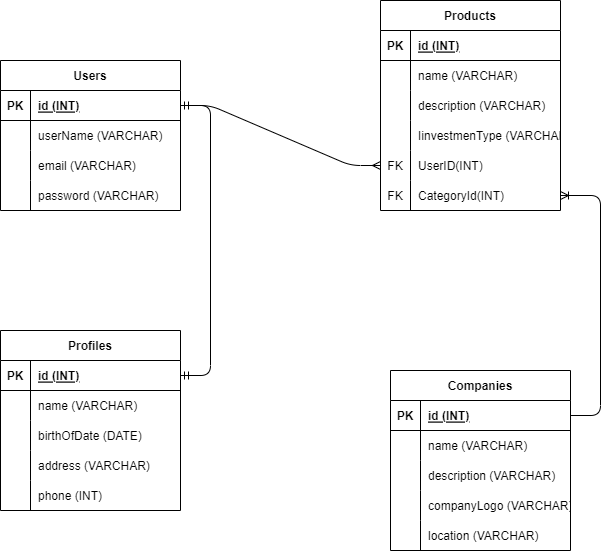

The diagram above was exported from draw.io. Its source (the exported page's mxGraphModel, read from the mxfile embedded in the PNG):
<mxGraphModel dx="1239" dy="776" grid="1" gridSize="10" guides="1" tooltips="1" connect="1" arrows="1" fold="1" page="1" pageScale="1" pageWidth="850" pageHeight="1100" math="0" shadow="0">
  <root>
    <mxCell id="0" />
    <mxCell id="1" parent="0" />
    <mxCell id="2" value="Users" style="shape=table;startSize=30;container=1;collapsible=1;childLayout=tableLayout;fixedRows=1;rowLines=0;fontStyle=1;align=center;resizeLast=1;" vertex="1" parent="1">
      <mxGeometry x="100" y="140" width="180" height="150" as="geometry" />
    </mxCell>
    <mxCell id="3" value="" style="shape=tableRow;horizontal=0;startSize=0;swimlaneHead=0;swimlaneBody=0;fillColor=none;collapsible=0;dropTarget=0;points=[[0,0.5],[1,0.5]];portConstraint=eastwest;top=0;left=0;right=0;bottom=1;" vertex="1" parent="2">
      <mxGeometry y="30" width="180" height="30" as="geometry" />
    </mxCell>
    <mxCell id="4" value="PK" style="shape=partialRectangle;connectable=0;fillColor=none;top=0;left=0;bottom=0;right=0;fontStyle=1;overflow=hidden;" vertex="1" parent="3">
      <mxGeometry width="30" height="30" as="geometry">
        <mxRectangle width="30" height="30" as="alternateBounds" />
      </mxGeometry>
    </mxCell>
    <mxCell id="5" value="id (INT)" style="shape=partialRectangle;connectable=0;fillColor=none;top=0;left=0;bottom=0;right=0;align=left;spacingLeft=6;fontStyle=5;overflow=hidden;" vertex="1" parent="3">
      <mxGeometry x="30" width="150" height="30" as="geometry">
        <mxRectangle width="150" height="30" as="alternateBounds" />
      </mxGeometry>
    </mxCell>
    <mxCell id="6" value="" style="shape=tableRow;horizontal=0;startSize=0;swimlaneHead=0;swimlaneBody=0;fillColor=none;collapsible=0;dropTarget=0;points=[[0,0.5],[1,0.5]];portConstraint=eastwest;top=0;left=0;right=0;bottom=0;" vertex="1" parent="2">
      <mxGeometry y="60" width="180" height="30" as="geometry" />
    </mxCell>
    <mxCell id="7" value="" style="shape=partialRectangle;connectable=0;fillColor=none;top=0;left=0;bottom=0;right=0;editable=1;overflow=hidden;" vertex="1" parent="6">
      <mxGeometry width="30" height="30" as="geometry">
        <mxRectangle width="30" height="30" as="alternateBounds" />
      </mxGeometry>
    </mxCell>
    <mxCell id="8" value="userName (VARCHAR)" style="shape=partialRectangle;connectable=0;fillColor=none;top=0;left=0;bottom=0;right=0;align=left;spacingLeft=6;overflow=hidden;" vertex="1" parent="6">
      <mxGeometry x="30" width="150" height="30" as="geometry">
        <mxRectangle width="150" height="30" as="alternateBounds" />
      </mxGeometry>
    </mxCell>
    <mxCell id="65" value="" style="shape=tableRow;horizontal=0;startSize=0;swimlaneHead=0;swimlaneBody=0;fillColor=none;collapsible=0;dropTarget=0;points=[[0,0.5],[1,0.5]];portConstraint=eastwest;top=0;left=0;right=0;bottom=0;" vertex="1" parent="2">
      <mxGeometry y="90" width="180" height="30" as="geometry" />
    </mxCell>
    <mxCell id="66" value="" style="shape=partialRectangle;connectable=0;fillColor=none;top=0;left=0;bottom=0;right=0;editable=1;overflow=hidden;" vertex="1" parent="65">
      <mxGeometry width="30" height="30" as="geometry">
        <mxRectangle width="30" height="30" as="alternateBounds" />
      </mxGeometry>
    </mxCell>
    <mxCell id="67" value="email (VARCHAR)" style="shape=partialRectangle;connectable=0;fillColor=none;top=0;left=0;bottom=0;right=0;align=left;spacingLeft=6;overflow=hidden;" vertex="1" parent="65">
      <mxGeometry x="30" width="150" height="30" as="geometry">
        <mxRectangle width="150" height="30" as="alternateBounds" />
      </mxGeometry>
    </mxCell>
    <mxCell id="68" value="" style="shape=tableRow;horizontal=0;startSize=0;swimlaneHead=0;swimlaneBody=0;fillColor=none;collapsible=0;dropTarget=0;points=[[0,0.5],[1,0.5]];portConstraint=eastwest;top=0;left=0;right=0;bottom=0;" vertex="1" parent="2">
      <mxGeometry y="120" width="180" height="30" as="geometry" />
    </mxCell>
    <mxCell id="69" value="" style="shape=partialRectangle;connectable=0;fillColor=none;top=0;left=0;bottom=0;right=0;editable=1;overflow=hidden;" vertex="1" parent="68">
      <mxGeometry width="30" height="30" as="geometry">
        <mxRectangle width="30" height="30" as="alternateBounds" />
      </mxGeometry>
    </mxCell>
    <mxCell id="70" value="password (VARCHAR)" style="shape=partialRectangle;connectable=0;fillColor=none;top=0;left=0;bottom=0;right=0;align=left;spacingLeft=6;overflow=hidden;" vertex="1" parent="68">
      <mxGeometry x="30" width="150" height="30" as="geometry">
        <mxRectangle width="150" height="30" as="alternateBounds" />
      </mxGeometry>
    </mxCell>
    <mxCell id="21" value="Products" style="shape=table;startSize=30;container=1;collapsible=1;childLayout=tableLayout;fixedRows=1;rowLines=0;fontStyle=1;align=center;resizeLast=1;" vertex="1" parent="1">
      <mxGeometry x="480" y="80" width="180" height="210" as="geometry" />
    </mxCell>
    <mxCell id="22" value="" style="shape=tableRow;horizontal=0;startSize=0;swimlaneHead=0;swimlaneBody=0;fillColor=none;collapsible=0;dropTarget=0;points=[[0,0.5],[1,0.5]];portConstraint=eastwest;top=0;left=0;right=0;bottom=1;" vertex="1" parent="21">
      <mxGeometry y="30" width="180" height="30" as="geometry" />
    </mxCell>
    <mxCell id="23" value="PK" style="shape=partialRectangle;connectable=0;fillColor=none;top=0;left=0;bottom=0;right=0;fontStyle=1;overflow=hidden;" vertex="1" parent="22">
      <mxGeometry width="30" height="30" as="geometry">
        <mxRectangle width="30" height="30" as="alternateBounds" />
      </mxGeometry>
    </mxCell>
    <mxCell id="24" value="id (INT)" style="shape=partialRectangle;connectable=0;fillColor=none;top=0;left=0;bottom=0;right=0;align=left;spacingLeft=6;fontStyle=5;overflow=hidden;" vertex="1" parent="22">
      <mxGeometry x="30" width="150" height="30" as="geometry">
        <mxRectangle width="150" height="30" as="alternateBounds" />
      </mxGeometry>
    </mxCell>
    <mxCell id="25" value="" style="shape=tableRow;horizontal=0;startSize=0;swimlaneHead=0;swimlaneBody=0;fillColor=none;collapsible=0;dropTarget=0;points=[[0,0.5],[1,0.5]];portConstraint=eastwest;top=0;left=0;right=0;bottom=0;" vertex="1" parent="21">
      <mxGeometry y="60" width="180" height="30" as="geometry" />
    </mxCell>
    <mxCell id="26" value="" style="shape=partialRectangle;connectable=0;fillColor=none;top=0;left=0;bottom=0;right=0;editable=1;overflow=hidden;" vertex="1" parent="25">
      <mxGeometry width="30" height="30" as="geometry">
        <mxRectangle width="30" height="30" as="alternateBounds" />
      </mxGeometry>
    </mxCell>
    <mxCell id="27" value="name (VARCHAR)" style="shape=partialRectangle;connectable=0;fillColor=none;top=0;left=0;bottom=0;right=0;align=left;spacingLeft=6;overflow=hidden;" vertex="1" parent="25">
      <mxGeometry x="30" width="150" height="30" as="geometry">
        <mxRectangle width="150" height="30" as="alternateBounds" />
      </mxGeometry>
    </mxCell>
    <mxCell id="28" value="" style="shape=tableRow;horizontal=0;startSize=0;swimlaneHead=0;swimlaneBody=0;fillColor=none;collapsible=0;dropTarget=0;points=[[0,0.5],[1,0.5]];portConstraint=eastwest;top=0;left=0;right=0;bottom=0;" vertex="1" parent="21">
      <mxGeometry y="90" width="180" height="30" as="geometry" />
    </mxCell>
    <mxCell id="29" value="" style="shape=partialRectangle;connectable=0;fillColor=none;top=0;left=0;bottom=0;right=0;editable=1;overflow=hidden;" vertex="1" parent="28">
      <mxGeometry width="30" height="30" as="geometry">
        <mxRectangle width="30" height="30" as="alternateBounds" />
      </mxGeometry>
    </mxCell>
    <mxCell id="30" value="description (VARCHAR)" style="shape=partialRectangle;connectable=0;fillColor=none;top=0;left=0;bottom=0;right=0;align=left;spacingLeft=6;overflow=hidden;" vertex="1" parent="28">
      <mxGeometry x="30" width="150" height="30" as="geometry">
        <mxRectangle width="150" height="30" as="alternateBounds" />
      </mxGeometry>
    </mxCell>
    <mxCell id="31" value="" style="shape=tableRow;horizontal=0;startSize=0;swimlaneHead=0;swimlaneBody=0;fillColor=none;collapsible=0;dropTarget=0;points=[[0,0.5],[1,0.5]];portConstraint=eastwest;top=0;left=0;right=0;bottom=0;" vertex="1" parent="21">
      <mxGeometry y="120" width="180" height="30" as="geometry" />
    </mxCell>
    <mxCell id="32" value="" style="shape=partialRectangle;connectable=0;fillColor=none;top=0;left=0;bottom=0;right=0;editable=1;overflow=hidden;" vertex="1" parent="31">
      <mxGeometry width="30" height="30" as="geometry">
        <mxRectangle width="30" height="30" as="alternateBounds" />
      </mxGeometry>
    </mxCell>
    <mxCell id="33" value="IinvestmenType (VARCHAR)" style="shape=partialRectangle;connectable=0;fillColor=none;top=0;left=0;bottom=0;right=0;align=left;spacingLeft=6;overflow=hidden;" vertex="1" parent="31">
      <mxGeometry x="30" width="150" height="30" as="geometry">
        <mxRectangle width="150" height="30" as="alternateBounds" />
      </mxGeometry>
    </mxCell>
    <mxCell id="34" value="" style="shape=tableRow;horizontal=0;startSize=0;swimlaneHead=0;swimlaneBody=0;fillColor=none;collapsible=0;dropTarget=0;points=[[0,0.5],[1,0.5]];portConstraint=eastwest;top=0;left=0;right=0;bottom=0;" vertex="1" parent="21">
      <mxGeometry y="150" width="180" height="30" as="geometry" />
    </mxCell>
    <mxCell id="35" value="FK" style="shape=partialRectangle;connectable=0;fillColor=none;top=0;left=0;bottom=0;right=0;editable=1;overflow=hidden;" vertex="1" parent="34">
      <mxGeometry width="30" height="30" as="geometry">
        <mxRectangle width="30" height="30" as="alternateBounds" />
      </mxGeometry>
    </mxCell>
    <mxCell id="36" value="UserID(INT)" style="shape=partialRectangle;connectable=0;fillColor=none;top=0;left=0;bottom=0;right=0;align=left;spacingLeft=6;overflow=hidden;" vertex="1" parent="34">
      <mxGeometry x="30" width="150" height="30" as="geometry">
        <mxRectangle width="150" height="30" as="alternateBounds" />
      </mxGeometry>
    </mxCell>
    <mxCell id="59" value="" style="shape=tableRow;horizontal=0;startSize=0;swimlaneHead=0;swimlaneBody=0;fillColor=none;collapsible=0;dropTarget=0;points=[[0,0.5],[1,0.5]];portConstraint=eastwest;top=0;left=0;right=0;bottom=0;" vertex="1" parent="21">
      <mxGeometry y="180" width="180" height="30" as="geometry" />
    </mxCell>
    <mxCell id="60" value="FK" style="shape=partialRectangle;connectable=0;fillColor=none;top=0;left=0;bottom=0;right=0;editable=1;overflow=hidden;" vertex="1" parent="59">
      <mxGeometry width="30" height="30" as="geometry">
        <mxRectangle width="30" height="30" as="alternateBounds" />
      </mxGeometry>
    </mxCell>
    <mxCell id="61" value="CategoryId(INT)" style="shape=partialRectangle;connectable=0;fillColor=none;top=0;left=0;bottom=0;right=0;align=left;spacingLeft=6;overflow=hidden;" vertex="1" parent="59">
      <mxGeometry x="30" width="150" height="30" as="geometry">
        <mxRectangle width="150" height="30" as="alternateBounds" />
      </mxGeometry>
    </mxCell>
    <mxCell id="40" value="Companies" style="shape=table;startSize=30;container=1;collapsible=1;childLayout=tableLayout;fixedRows=1;rowLines=0;fontStyle=1;align=center;resizeLast=1;" vertex="1" parent="1">
      <mxGeometry x="490" y="450" width="180" height="180" as="geometry" />
    </mxCell>
    <mxCell id="41" value="" style="shape=tableRow;horizontal=0;startSize=0;swimlaneHead=0;swimlaneBody=0;fillColor=none;collapsible=0;dropTarget=0;points=[[0,0.5],[1,0.5]];portConstraint=eastwest;top=0;left=0;right=0;bottom=1;" vertex="1" parent="40">
      <mxGeometry y="30" width="180" height="30" as="geometry" />
    </mxCell>
    <mxCell id="42" value="PK" style="shape=partialRectangle;connectable=0;fillColor=none;top=0;left=0;bottom=0;right=0;fontStyle=1;overflow=hidden;" vertex="1" parent="41">
      <mxGeometry width="30" height="30" as="geometry">
        <mxRectangle width="30" height="30" as="alternateBounds" />
      </mxGeometry>
    </mxCell>
    <mxCell id="43" value="id (INT)" style="shape=partialRectangle;connectable=0;fillColor=none;top=0;left=0;bottom=0;right=0;align=left;spacingLeft=6;fontStyle=5;overflow=hidden;" vertex="1" parent="41">
      <mxGeometry x="30" width="150" height="30" as="geometry">
        <mxRectangle width="150" height="30" as="alternateBounds" />
      </mxGeometry>
    </mxCell>
    <mxCell id="44" value="" style="shape=tableRow;horizontal=0;startSize=0;swimlaneHead=0;swimlaneBody=0;fillColor=none;collapsible=0;dropTarget=0;points=[[0,0.5],[1,0.5]];portConstraint=eastwest;top=0;left=0;right=0;bottom=0;" vertex="1" parent="40">
      <mxGeometry y="60" width="180" height="30" as="geometry" />
    </mxCell>
    <mxCell id="45" value="" style="shape=partialRectangle;connectable=0;fillColor=none;top=0;left=0;bottom=0;right=0;editable=1;overflow=hidden;" vertex="1" parent="44">
      <mxGeometry width="30" height="30" as="geometry">
        <mxRectangle width="30" height="30" as="alternateBounds" />
      </mxGeometry>
    </mxCell>
    <mxCell id="46" value="name (VARCHAR)" style="shape=partialRectangle;connectable=0;fillColor=none;top=0;left=0;bottom=0;right=0;align=left;spacingLeft=6;overflow=hidden;" vertex="1" parent="44">
      <mxGeometry x="30" width="150" height="30" as="geometry">
        <mxRectangle width="150" height="30" as="alternateBounds" />
      </mxGeometry>
    </mxCell>
    <mxCell id="47" value="" style="shape=tableRow;horizontal=0;startSize=0;swimlaneHead=0;swimlaneBody=0;fillColor=none;collapsible=0;dropTarget=0;points=[[0,0.5],[1,0.5]];portConstraint=eastwest;top=0;left=0;right=0;bottom=0;" vertex="1" parent="40">
      <mxGeometry y="90" width="180" height="30" as="geometry" />
    </mxCell>
    <mxCell id="48" value="" style="shape=partialRectangle;connectable=0;fillColor=none;top=0;left=0;bottom=0;right=0;editable=1;overflow=hidden;" vertex="1" parent="47">
      <mxGeometry width="30" height="30" as="geometry">
        <mxRectangle width="30" height="30" as="alternateBounds" />
      </mxGeometry>
    </mxCell>
    <mxCell id="49" value="description (VARCHAR)" style="shape=partialRectangle;connectable=0;fillColor=none;top=0;left=0;bottom=0;right=0;align=left;spacingLeft=6;overflow=hidden;" vertex="1" parent="47">
      <mxGeometry x="30" width="150" height="30" as="geometry">
        <mxRectangle width="150" height="30" as="alternateBounds" />
      </mxGeometry>
    </mxCell>
    <mxCell id="71" value="" style="shape=tableRow;horizontal=0;startSize=0;swimlaneHead=0;swimlaneBody=0;fillColor=none;collapsible=0;dropTarget=0;points=[[0,0.5],[1,0.5]];portConstraint=eastwest;top=0;left=0;right=0;bottom=0;" vertex="1" parent="40">
      <mxGeometry y="120" width="180" height="30" as="geometry" />
    </mxCell>
    <mxCell id="72" value="" style="shape=partialRectangle;connectable=0;fillColor=none;top=0;left=0;bottom=0;right=0;editable=1;overflow=hidden;" vertex="1" parent="71">
      <mxGeometry width="30" height="30" as="geometry">
        <mxRectangle width="30" height="30" as="alternateBounds" />
      </mxGeometry>
    </mxCell>
    <mxCell id="73" value="companyLogo (VARCHAR)" style="shape=partialRectangle;connectable=0;fillColor=none;top=0;left=0;bottom=0;right=0;align=left;spacingLeft=6;overflow=hidden;" vertex="1" parent="71">
      <mxGeometry x="30" width="150" height="30" as="geometry">
        <mxRectangle width="150" height="30" as="alternateBounds" />
      </mxGeometry>
    </mxCell>
    <mxCell id="75" value="" style="shape=tableRow;horizontal=0;startSize=0;swimlaneHead=0;swimlaneBody=0;fillColor=none;collapsible=0;dropTarget=0;points=[[0,0.5],[1,0.5]];portConstraint=eastwest;top=0;left=0;right=0;bottom=0;" vertex="1" parent="40">
      <mxGeometry y="150" width="180" height="30" as="geometry" />
    </mxCell>
    <mxCell id="76" value="" style="shape=partialRectangle;connectable=0;fillColor=none;top=0;left=0;bottom=0;right=0;editable=1;overflow=hidden;" vertex="1" parent="75">
      <mxGeometry width="30" height="30" as="geometry">
        <mxRectangle width="30" height="30" as="alternateBounds" />
      </mxGeometry>
    </mxCell>
    <mxCell id="77" value="location (VARCHAR)" style="shape=partialRectangle;connectable=0;fillColor=none;top=0;left=0;bottom=0;right=0;align=left;spacingLeft=6;overflow=hidden;" vertex="1" parent="75">
      <mxGeometry x="30" width="150" height="30" as="geometry">
        <mxRectangle width="150" height="30" as="alternateBounds" />
      </mxGeometry>
    </mxCell>
    <mxCell id="62" value="" style="edgeStyle=entityRelationEdgeStyle;fontSize=12;html=1;endArrow=ERoneToMany;" edge="1" parent="1" source="41" target="59">
      <mxGeometry width="100" height="100" relative="1" as="geometry">
        <mxPoint x="370" y="450" as="sourcePoint" />
        <mxPoint x="740" y="210" as="targetPoint" />
      </mxGeometry>
    </mxCell>
    <mxCell id="64" value="" style="edgeStyle=entityRelationEdgeStyle;fontSize=12;html=1;endArrow=ERmany;" edge="1" parent="1" source="3" target="34">
      <mxGeometry width="100" height="100" relative="1" as="geometry">
        <mxPoint x="370" y="450" as="sourcePoint" />
        <mxPoint x="470" y="350" as="targetPoint" />
      </mxGeometry>
    </mxCell>
    <mxCell id="81" value="Profiles" style="shape=table;startSize=30;container=1;collapsible=1;childLayout=tableLayout;fixedRows=1;rowLines=0;fontStyle=1;align=center;resizeLast=1;" vertex="1" parent="1">
      <mxGeometry x="100" y="410" width="180" height="180" as="geometry" />
    </mxCell>
    <mxCell id="82" value="" style="shape=tableRow;horizontal=0;startSize=0;swimlaneHead=0;swimlaneBody=0;fillColor=none;collapsible=0;dropTarget=0;points=[[0,0.5],[1,0.5]];portConstraint=eastwest;top=0;left=0;right=0;bottom=1;" vertex="1" parent="81">
      <mxGeometry y="30" width="180" height="30" as="geometry" />
    </mxCell>
    <mxCell id="83" value="PK" style="shape=partialRectangle;connectable=0;fillColor=none;top=0;left=0;bottom=0;right=0;fontStyle=1;overflow=hidden;" vertex="1" parent="82">
      <mxGeometry width="30" height="30" as="geometry">
        <mxRectangle width="30" height="30" as="alternateBounds" />
      </mxGeometry>
    </mxCell>
    <mxCell id="84" value="id (INT)" style="shape=partialRectangle;connectable=0;fillColor=none;top=0;left=0;bottom=0;right=0;align=left;spacingLeft=6;fontStyle=5;overflow=hidden;" vertex="1" parent="82">
      <mxGeometry x="30" width="150" height="30" as="geometry">
        <mxRectangle width="150" height="30" as="alternateBounds" />
      </mxGeometry>
    </mxCell>
    <mxCell id="85" value="" style="shape=tableRow;horizontal=0;startSize=0;swimlaneHead=0;swimlaneBody=0;fillColor=none;collapsible=0;dropTarget=0;points=[[0,0.5],[1,0.5]];portConstraint=eastwest;top=0;left=0;right=0;bottom=0;" vertex="1" parent="81">
      <mxGeometry y="60" width="180" height="30" as="geometry" />
    </mxCell>
    <mxCell id="86" value="" style="shape=partialRectangle;connectable=0;fillColor=none;top=0;left=0;bottom=0;right=0;editable=1;overflow=hidden;" vertex="1" parent="85">
      <mxGeometry width="30" height="30" as="geometry">
        <mxRectangle width="30" height="30" as="alternateBounds" />
      </mxGeometry>
    </mxCell>
    <mxCell id="87" value="name (VARCHAR)" style="shape=partialRectangle;connectable=0;fillColor=none;top=0;left=0;bottom=0;right=0;align=left;spacingLeft=6;overflow=hidden;" vertex="1" parent="85">
      <mxGeometry x="30" width="150" height="30" as="geometry">
        <mxRectangle width="150" height="30" as="alternateBounds" />
      </mxGeometry>
    </mxCell>
    <mxCell id="88" value="" style="shape=tableRow;horizontal=0;startSize=0;swimlaneHead=0;swimlaneBody=0;fillColor=none;collapsible=0;dropTarget=0;points=[[0,0.5],[1,0.5]];portConstraint=eastwest;top=0;left=0;right=0;bottom=0;" vertex="1" parent="81">
      <mxGeometry y="90" width="180" height="30" as="geometry" />
    </mxCell>
    <mxCell id="89" value="" style="shape=partialRectangle;connectable=0;fillColor=none;top=0;left=0;bottom=0;right=0;editable=1;overflow=hidden;" vertex="1" parent="88">
      <mxGeometry width="30" height="30" as="geometry">
        <mxRectangle width="30" height="30" as="alternateBounds" />
      </mxGeometry>
    </mxCell>
    <mxCell id="90" value="birthOfDate (DATE)" style="shape=partialRectangle;connectable=0;fillColor=none;top=0;left=0;bottom=0;right=0;align=left;spacingLeft=6;overflow=hidden;" vertex="1" parent="88">
      <mxGeometry x="30" width="150" height="30" as="geometry">
        <mxRectangle width="150" height="30" as="alternateBounds" />
      </mxGeometry>
    </mxCell>
    <mxCell id="91" value="" style="shape=tableRow;horizontal=0;startSize=0;swimlaneHead=0;swimlaneBody=0;fillColor=none;collapsible=0;dropTarget=0;points=[[0,0.5],[1,0.5]];portConstraint=eastwest;top=0;left=0;right=0;bottom=0;" vertex="1" parent="81">
      <mxGeometry y="120" width="180" height="30" as="geometry" />
    </mxCell>
    <mxCell id="92" value="" style="shape=partialRectangle;connectable=0;fillColor=none;top=0;left=0;bottom=0;right=0;editable=1;overflow=hidden;" vertex="1" parent="91">
      <mxGeometry width="30" height="30" as="geometry">
        <mxRectangle width="30" height="30" as="alternateBounds" />
      </mxGeometry>
    </mxCell>
    <mxCell id="93" value="address (VARCHAR)" style="shape=partialRectangle;connectable=0;fillColor=none;top=0;left=0;bottom=0;right=0;align=left;spacingLeft=6;overflow=hidden;" vertex="1" parent="91">
      <mxGeometry x="30" width="150" height="30" as="geometry">
        <mxRectangle width="150" height="30" as="alternateBounds" />
      </mxGeometry>
    </mxCell>
    <mxCell id="94" value="" style="shape=tableRow;horizontal=0;startSize=0;swimlaneHead=0;swimlaneBody=0;fillColor=none;collapsible=0;dropTarget=0;points=[[0,0.5],[1,0.5]];portConstraint=eastwest;top=0;left=0;right=0;bottom=0;" vertex="1" parent="81">
      <mxGeometry y="150" width="180" height="30" as="geometry" />
    </mxCell>
    <mxCell id="95" value="" style="shape=partialRectangle;connectable=0;fillColor=none;top=0;left=0;bottom=0;right=0;editable=1;overflow=hidden;" vertex="1" parent="94">
      <mxGeometry width="30" height="30" as="geometry">
        <mxRectangle width="30" height="30" as="alternateBounds" />
      </mxGeometry>
    </mxCell>
    <mxCell id="96" value="phone (INT)" style="shape=partialRectangle;connectable=0;fillColor=none;top=0;left=0;bottom=0;right=0;align=left;spacingLeft=6;overflow=hidden;" vertex="1" parent="94">
      <mxGeometry x="30" width="150" height="30" as="geometry">
        <mxRectangle width="150" height="30" as="alternateBounds" />
      </mxGeometry>
    </mxCell>
    <mxCell id="100" value="" style="edgeStyle=entityRelationEdgeStyle;fontSize=12;html=1;endArrow=ERmandOne;startArrow=ERmandOne;" edge="1" parent="1" source="82" target="3">
      <mxGeometry width="100" height="100" relative="1" as="geometry">
        <mxPoint x="370" y="450" as="sourcePoint" />
        <mxPoint x="470" y="350" as="targetPoint" />
      </mxGeometry>
    </mxCell>
  </root>
</mxGraphModel>